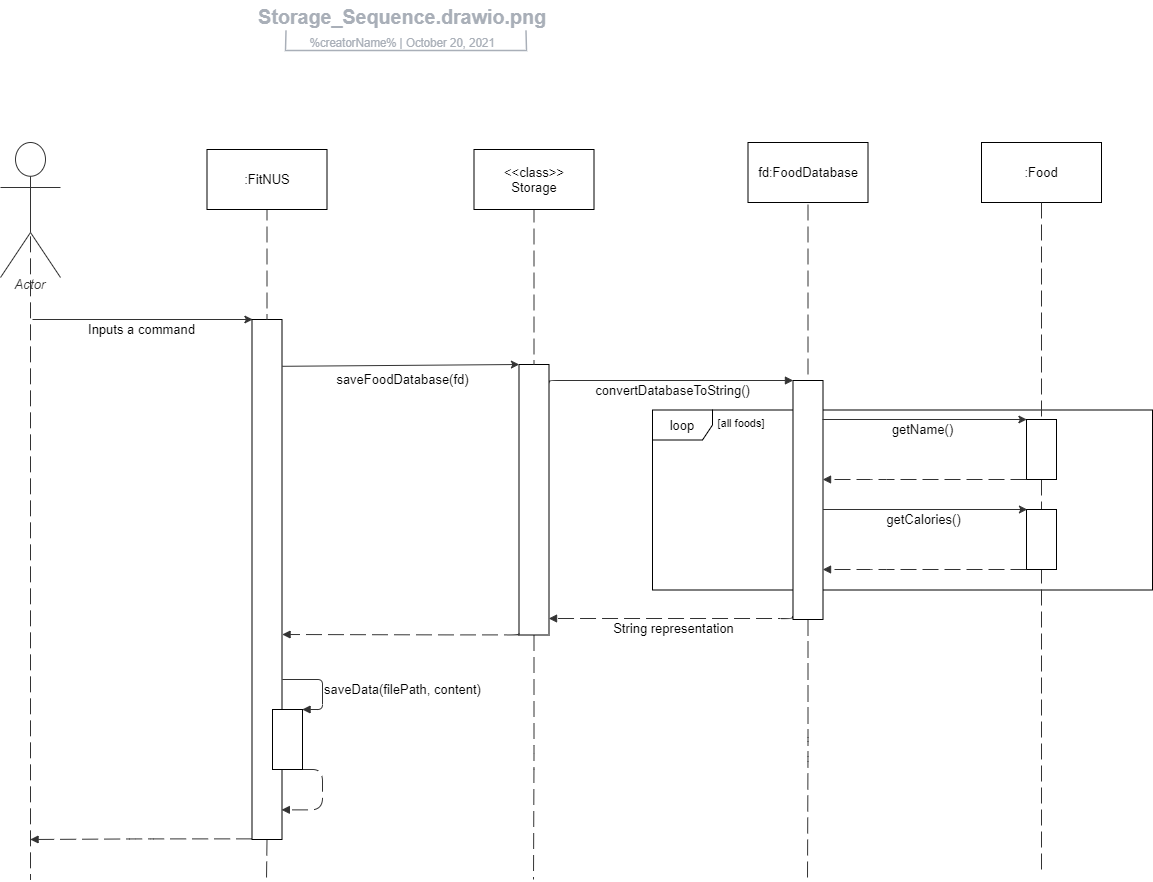

The diagram above was exported from draw.io. Its source (the exported page's mxGraphModel, read from the mxfile embedded in the PNG):
<mxGraphModel dx="1278" dy="579" grid="1" gridSize="10" guides="1" tooltips="1" connect="1" arrows="1" fold="1" page="1" pageScale="1" pageWidth="850" pageHeight="1100" math="0" shadow="0">
  <root>
    <mxCell id="0" />
    <mxCell id="1" parent="0" />
    <mxCell id="4cA7va0PqUtZ-8S5xUUY-121" value="loop" style="shape=umlFrame;whiteSpace=wrap;html=1;fontSize=13;align=center;" parent="1" vertex="1">
      <mxGeometry x="910" y="460.5" width="500" height="180" as="geometry" />
    </mxCell>
    <UserObject label="" lucidchartObjectId="Yu5M4GIAFP0a" id="4cA7va0PqUtZ-8S5xUUY-1">
      <mxCell style="html=1;jettySize=18;whiteSpace=wrap;fontSize=13;fontFamily=helvetica;strokeColor=#333333;strokeOpacity=100;dashed=1;fixDash=1;dashPattern=16 6;strokeWidth=0.8;rounded=0;startArrow=none;;endArrow=none;;exitX=0.5;exitY=1;exitPerimeter=0;" parent="1" source="4cA7va0PqUtZ-8S5xUUY-85" edge="1">
        <mxGeometry width="100" height="100" relative="1" as="geometry">
          <Array as="points" />
          <mxPoint x="524" y="930" as="targetPoint" />
        </mxGeometry>
      </mxCell>
    </UserObject>
    <UserObject label="" lucidchartObjectId="Yu5MXQ6BOCr2" id="4cA7va0PqUtZ-8S5xUUY-3">
      <mxCell style="html=1;jettySize=18;whiteSpace=wrap;fontSize=13;fontFamily=helvetica;strokeColor=#333333;strokeOpacity=100;dashed=1;fixDash=1;dashPattern=16 6;strokeWidth=0.8;rounded=1;arcSize=24;edgeStyle=orthogonalEdgeStyle;startArrow=none;;endArrow=none;;exitX=0.5;exitY=1;exitPerimeter=0;" parent="1" source="4cA7va0PqUtZ-8S5xUUY-88" edge="1">
        <mxGeometry width="100" height="100" relative="1" as="geometry">
          <Array as="points" />
          <mxPoint x="791" y="930" as="targetPoint" />
        </mxGeometry>
      </mxCell>
    </UserObject>
    <UserObject label="" lucidchartObjectId="Yu5M5Qxgzhy9" id="4cA7va0PqUtZ-8S5xUUY-5">
      <mxCell style="html=1;jettySize=18;whiteSpace=wrap;fontSize=13;fontFamily=helvetica;strokeColor=#333333;strokeOpacity=100;dashed=1;fixDash=1;dashPattern=16 6;strokeWidth=0.8;rounded=1;arcSize=24;edgeStyle=orthogonalEdgeStyle;startArrow=none;;endArrow=none;;exitX=0.5;exitY=1;exitPerimeter=0;" parent="1" source="4cA7va0PqUtZ-8S5xUUY-97" edge="1">
        <mxGeometry width="100" height="100" relative="1" as="geometry">
          <Array as="points" />
          <mxPoint x="1065" y="930" as="targetPoint" />
        </mxGeometry>
      </mxCell>
    </UserObject>
    <UserObject label="Actor" lucidchartObjectId="Yu5MdgyV5tNR" id="4cA7va0PqUtZ-8S5xUUY-12">
      <mxCell style="html=1;overflow=block;blockSpacing=1;whiteSpace=wrap;shape=umlActor;labelPosition=center;verticalLabelPosition=bottom;verticalAlign=top;whiteSpace=nowrap;whiteSpace=wrap;fontSize=13.3;fontColor=#333333;fontStyle=2;align=center;spacing=0;strokeColor=#333333;strokeOpacity=100;fillOpacity=100;rounded=1;absoluteArcSize=1;arcSize=12;fillColor=#ffffff;strokeWidth=0.8;" parent="1" vertex="1">
        <mxGeometry x="258" y="193" width="60" height="135" as="geometry" />
      </mxCell>
    </UserObject>
    <UserObject label="" lucidchartObjectId="Yu5Migy3NWk_" id="4cA7va0PqUtZ-8S5xUUY-13">
      <mxCell style="html=1;jettySize=18;whiteSpace=wrap;fontSize=13;strokeColor=#333333;strokeOpacity=100;dashed=1;fixDash=1;dashPattern=16 6;strokeWidth=0.8;rounded=1;arcSize=10;edgeStyle=orthogonalEdgeStyle;startArrow=none;;endArrow=none;;exitX=0.5;exitY=0.532;exitPerimeter=0;" parent="1" source="4cA7va0PqUtZ-8S5xUUY-12" edge="1">
        <mxGeometry width="100" height="100" relative="1" as="geometry">
          <Array as="points" />
          <mxPoint x="288" y="930" as="targetPoint" />
        </mxGeometry>
      </mxCell>
    </UserObject>
    <mxCell id="4cA7va0PqUtZ-8S5xUUY-20" value="" style="group;dropTarget=0;" parent="1" vertex="1">
      <mxGeometry x="340" y="51" width="640" height="45" as="geometry" />
    </mxCell>
    <UserObject label="%filename%" placeholders="1" lucidchartObjectId="tlGR~2x1427q" id="4cA7va0PqUtZ-8S5xUUY-21">
      <mxCell style="points=[[0.318,0.967,0],[0.693,0.967,0]];html=1;overflow=block;blockSpacing=1;whiteSpace=wrap;;whiteSpace=wrap;fontSize=19.7;fontColor=#a9afb8;fontStyle=1;align=center;spacingLeft=7;spacingRight=7;spacingTop=2;spacing=3;strokeOpacity=0;fillOpacity=0;rounded=1;absoluteArcSize=1;arcSize=12;fillColor=#ffffff;strokeWidth=1.5;" parent="4cA7va0PqUtZ-8S5xUUY-20" vertex="1">
        <mxGeometry width="640" height="31" as="geometry" />
      </mxCell>
    </UserObject>
    <UserObject label="%creatorName%  |  %date{mmmm d, yyyy}%" placeholders="1" lucidchartObjectId="tlGRSY_k74eF" id="4cA7va0PqUtZ-8S5xUUY-22">
      <mxCell style="html=1;overflow=block;blockSpacing=1;whiteSpace=wrap;;whiteSpace=wrap;fontSize=11.5;fontColor=#a9afb8;align=center;spacingLeft=7;spacingRight=7;spacingTop=2;spacing=3;strokeOpacity=0;fillOpacity=0;rounded=1;absoluteArcSize=1;arcSize=12;fillColor=#ffffff;strokeWidth=1.5;" parent="4cA7va0PqUtZ-8S5xUUY-20" vertex="1">
        <mxGeometry y="31" width="640" height="14" as="geometry" />
      </mxCell>
    </UserObject>
    <UserObject label="" lucidchartObjectId="tlGRojDnJgnU" id="4cA7va0PqUtZ-8S5xUUY-23">
      <mxCell style="html=1;jettySize=18;whiteSpace=wrap;fontSize=13;fontFamily=Helvetica;strokeColor=#a9afb8;strokeOpacity=100;strokeWidth=1.5;rounded=0;startArrow=none;;endArrow=none;;exitX=0.318;exitY=0.967;exitPerimeter=0;entryX=0.693;entryY=0.967;entryPerimeter=0;" parent="4cA7va0PqUtZ-8S5xUUY-20" source="4cA7va0PqUtZ-8S5xUUY-21" target="4cA7va0PqUtZ-8S5xUUY-21" edge="1">
        <mxGeometry width="100" height="100" relative="1" as="geometry">
          <Array as="points">
            <mxPoint x="203" y="50" generated="1" />
            <mxPoint x="444" y="50" generated="1" />
          </Array>
        </mxGeometry>
      </mxCell>
    </UserObject>
    <UserObject label="" lucidchartObjectId="hhikuZTCjd7b" id="4cA7va0PqUtZ-8S5xUUY-46">
      <mxCell style="html=1;jettySize=18;whiteSpace=wrap;fontSize=13;strokeColor=#333333;strokeOpacity=100;dashed=1;fixDash=1;dashPattern=16 6;strokeWidth=0.8;rounded=1;arcSize=24;edgeStyle=orthogonalEdgeStyle;startArrow=none;;endArrow=block;endFill=1;;exitX=-0.012;exitY=0.982;exitPerimeter=0;" parent="1" edge="1">
        <mxGeometry width="100" height="100" relative="1" as="geometry">
          <Array as="points">
            <mxPoint x="399" y="889" />
            <mxPoint x="288" y="890" />
          </Array>
          <mxPoint x="288" y="890" as="targetPoint" />
          <mxPoint x="509.6399999999999" y="889.3779999999999" as="sourcePoint" />
        </mxGeometry>
      </mxCell>
    </UserObject>
    <UserObject label="saveData(filePath, content)" lucidchartObjectId="Yu5M0A2JVvTe" id="4cA7va0PqUtZ-8S5xUUY-87">
      <mxCell style="html=1;jettySize=18;fontSize=13;strokeColor=#333333;strokeOpacity=100;strokeWidth=0.8;rounded=1;arcSize=10;edgeStyle=orthogonalEdgeStyle;startArrow=none;;endArrow=block;endFill=1;;entryX=1;entryY=0;entryDx=0;entryDy=0;" parent="1" target="4cA7va0PqUtZ-8S5xUUY-86" edge="1">
        <mxGeometry x="0.1111" y="80" width="100" height="100" relative="1" as="geometry">
          <Array as="points">
            <mxPoint x="580" y="730" />
            <mxPoint x="580" y="760" />
          </Array>
          <mxPoint x="540" y="730" as="sourcePoint" />
          <mxPoint x="760.0000000000002" y="730.0000000000002" as="targetPoint" />
          <mxPoint as="offset" />
        </mxGeometry>
      </mxCell>
    </UserObject>
    <mxCell id="4cA7va0PqUtZ-8S5xUUY-105" value="convertDatabaseToString()" style="edgeStyle=orthogonalEdgeStyle;orthogonalLoop=1;jettySize=auto;html=1;exitX=1;exitY=0.25;exitDx=0;exitDy=0;entryX=0;entryY=0;entryDx=0;entryDy=0;fontSize=13;endArrow=block;endFill=1;strokeColor=#333333;strokeWidth=0.8;" parent="1" edge="1">
      <mxGeometry x="0.0227" y="-10" relative="1" as="geometry">
        <mxPoint x="806.5" y="433.625" as="sourcePoint" />
        <mxPoint x="1050.5" y="431" as="targetPoint" />
        <Array as="points">
          <mxPoint x="806" y="431" />
        </Array>
        <mxPoint as="offset" />
      </mxGeometry>
    </mxCell>
    <mxCell id="4cA7va0PqUtZ-8S5xUUY-88" value="" style="rounded=0;whiteSpace=wrap;html=1;fontSize=13;align=center;" parent="1" vertex="1">
      <mxGeometry x="776.5" y="415" width="30" height="270.5" as="geometry" />
    </mxCell>
    <mxCell id="4cA7va0PqUtZ-8S5xUUY-89" value="" style="html=1;jettySize=18;whiteSpace=wrap;fontSize=13;fontFamily=helvetica;strokeColor=#333333;strokeOpacity=100;dashed=1;fixDash=1;dashPattern=16 6;strokeWidth=0.8;rounded=1;arcSize=24;edgeStyle=orthogonalEdgeStyle;startArrow=none;;endArrow=none;;exitX=0.5;exitY=1;exitPerimeter=0;" parent="1" target="4cA7va0PqUtZ-8S5xUUY-88" edge="1">
      <mxGeometry width="100" height="100" relative="1" as="geometry">
        <Array as="points" />
        <mxPoint x="791" y="930" as="targetPoint" />
        <mxPoint x="791.5" y="257" as="sourcePoint" />
      </mxGeometry>
    </mxCell>
    <mxCell id="4cA7va0PqUtZ-8S5xUUY-92" value="Inputs a command" style="endArrow=classic;html=1;fontSize=13;strokeColor=#333333;strokeWidth=0.8;" parent="1" edge="1">
      <mxGeometry y="-10" width="50" height="50" relative="1" as="geometry">
        <mxPoint x="290" y="370" as="sourcePoint" />
        <mxPoint x="510" y="370" as="targetPoint" />
        <mxPoint x="-1" as="offset" />
      </mxGeometry>
    </mxCell>
    <mxCell id="4cA7va0PqUtZ-8S5xUUY-93" value="saveFoodDatabase(fd)" style="endArrow=classic;html=1;fontSize=13;strokeColor=#333333;strokeWidth=0.8;exitX=1.013;exitY=0.09;exitDx=0;exitDy=0;exitPerimeter=0;entryX=0;entryY=0;entryDx=0;entryDy=0;" parent="1" source="4cA7va0PqUtZ-8S5xUUY-85" target="4cA7va0PqUtZ-8S5xUUY-88" edge="1">
      <mxGeometry x="0.0143" y="-14" width="50" height="50" relative="1" as="geometry">
        <mxPoint x="540" y="420" as="sourcePoint" />
        <mxPoint x="770" y="417" as="targetPoint" />
        <mxPoint as="offset" />
      </mxGeometry>
    </mxCell>
    <mxCell id="4cA7va0PqUtZ-8S5xUUY-106" value="String representation" style="html=1;jettySize=18;fontSize=13;strokeColor=#333333;strokeOpacity=100;dashed=1;fixDash=1;dashPattern=16 6;strokeWidth=0.8;rounded=1;arcSize=24;edgeStyle=orthogonalEdgeStyle;startArrow=none;;endArrow=block;endFill=1;;exitX=-0.012;exitY=0.982;exitPerimeter=0;" parent="1" edge="1">
      <mxGeometry x="-0.0062" y="10" relative="1" as="geometry">
        <mxPoint x="1050.1399999999999" y="666.5799999999999" as="sourcePoint" />
        <mxPoint x="806.5" y="669" as="targetPoint" />
        <Array as="points">
          <mxPoint x="1050" y="669" />
        </Array>
        <mxPoint as="offset" />
      </mxGeometry>
    </mxCell>
    <mxCell id="4cA7va0PqUtZ-8S5xUUY-98" value="" style="html=1;jettySize=18;whiteSpace=wrap;fontSize=13;fontFamily=helvetica;strokeColor=#333333;strokeOpacity=100;dashed=1;fixDash=1;dashPattern=16 6;strokeWidth=0.8;rounded=1;arcSize=24;edgeStyle=orthogonalEdgeStyle;startArrow=none;;endArrow=none;;exitX=0.5;exitY=1;exitPerimeter=0;" parent="1" target="4cA7va0PqUtZ-8S5xUUY-97" edge="1">
      <mxGeometry width="100" height="100" relative="1" as="geometry">
        <Array as="points" />
        <mxPoint x="1065" y="930" as="targetPoint" />
        <mxPoint x="1065.5" y="255" as="sourcePoint" />
      </mxGeometry>
    </mxCell>
    <mxCell id="4cA7va0PqUtZ-8S5xUUY-85" value="" style="rounded=0;whiteSpace=wrap;html=1;fontSize=13;align=center;" parent="1" vertex="1">
      <mxGeometry x="509.5" y="370" width="30" height="520" as="geometry" />
    </mxCell>
    <mxCell id="4cA7va0PqUtZ-8S5xUUY-99" value="" style="html=1;jettySize=18;whiteSpace=wrap;fontSize=13;fontFamily=helvetica;strokeColor=#333333;strokeOpacity=100;dashed=1;fixDash=1;dashPattern=16 6;strokeWidth=0.8;rounded=0;startArrow=none;;endArrow=none;;exitX=0.5;exitY=1;exitPerimeter=0;" parent="1" target="4cA7va0PqUtZ-8S5xUUY-85" edge="1">
      <mxGeometry width="100" height="100" relative="1" as="geometry">
        <Array as="points" />
        <mxPoint x="524" y="930" as="targetPoint" />
        <mxPoint x="524.5" y="255" as="sourcePoint" />
      </mxGeometry>
    </mxCell>
    <mxCell id="4cA7va0PqUtZ-8S5xUUY-109" style="html=1;jettySize=18;whiteSpace=wrap;fontSize=13;strokeColor=#333333;strokeOpacity=100;dashed=1;fixDash=1;dashPattern=16 6;strokeWidth=0.8;rounded=1;arcSize=24;edgeStyle=orthogonalEdgeStyle;startArrow=none;;endArrow=block;endFill=1;;exitX=1;exitY=1;exitDx=0;exitDy=0;entryX=0.993;entryY=0.943;entryDx=0;entryDy=0;entryPerimeter=0;" parent="1" source="4cA7va0PqUtZ-8S5xUUY-86" target="4cA7va0PqUtZ-8S5xUUY-85" edge="1">
      <mxGeometry relative="1" as="geometry">
        <mxPoint x="773.6399999999999" y="890" as="sourcePoint" />
        <mxPoint x="580" y="892" as="targetPoint" />
        <Array as="points">
          <mxPoint x="580" y="820" />
          <mxPoint x="580" y="860" />
        </Array>
      </mxGeometry>
    </mxCell>
    <mxCell id="4cA7va0PqUtZ-8S5xUUY-110" style="html=1;jettySize=18;whiteSpace=wrap;fontSize=13;strokeColor=#333333;strokeOpacity=100;dashed=1;fixDash=1;dashPattern=16 6;strokeWidth=0.8;rounded=1;arcSize=24;edgeStyle=orthogonalEdgeStyle;startArrow=none;;endArrow=block;endFill=1;;exitX=-0.012;exitY=0.982;exitPerimeter=0;" parent="1" edge="1">
      <mxGeometry relative="1" as="geometry">
        <mxPoint x="776.4999999999999" y="683.6400000000001" as="sourcePoint" />
        <mxPoint x="540" y="685" as="targetPoint" />
        <Array as="points">
          <mxPoint x="706.36" y="685.44" />
          <mxPoint x="706.36" y="685.44" />
        </Array>
      </mxGeometry>
    </mxCell>
    <mxCell id="4cA7va0PqUtZ-8S5xUUY-86" value="" style="rounded=0;whiteSpace=wrap;html=1;fontSize=13;align=center;" parent="1" vertex="1">
      <mxGeometry x="530" y="760" width="30" height="60" as="geometry" />
    </mxCell>
    <mxCell id="4cA7va0PqUtZ-8S5xUUY-97" value="" style="rounded=0;whiteSpace=wrap;html=1;fontSize=13;align=center;" parent="1" vertex="1">
      <mxGeometry x="1050.5" y="431" width="30" height="239" as="geometry" />
    </mxCell>
    <mxCell id="4cA7va0PqUtZ-8S5xUUY-122" value="[all foods]" style="text;align=center;fontStyle=0;verticalAlign=middle;spacingLeft=3;spacingRight=3;strokeColor=none;rotatable=0;points=[[0,0.5],[1,0.5]];portConstraint=eastwest;fontSize=11;" parent="1" vertex="1">
      <mxGeometry x="910" y="460.5" width="178" height="26" as="geometry" />
    </mxCell>
    <mxCell id="4cA7va0PqUtZ-8S5xUUY-125" value=":FitNUS" style="rounded=0;whiteSpace=wrap;html=1;fontSize=13;align=center;" parent="1" vertex="1">
      <mxGeometry x="464.5" y="200" width="120" height="60" as="geometry" />
    </mxCell>
    <mxCell id="4cA7va0PqUtZ-8S5xUUY-126" value="&amp;lt;&amp;lt;class&amp;gt;&amp;gt;&lt;br&gt;Storage" style="rounded=0;whiteSpace=wrap;html=1;fontSize=13;align=center;" parent="1" vertex="1">
      <mxGeometry x="731.5" y="200" width="120" height="60" as="geometry" />
    </mxCell>
    <mxCell id="4cA7va0PqUtZ-8S5xUUY-127" value="fd:FoodDatabase" style="rounded=0;whiteSpace=wrap;html=1;fontSize=13;align=center;" parent="1" vertex="1">
      <mxGeometry x="1005.5" y="193" width="120" height="60" as="geometry" />
    </mxCell>
    <mxCell id="4cA7va0PqUtZ-8S5xUUY-128" value=":Food" style="rounded=0;whiteSpace=wrap;html=1;fontSize=13;align=center;" parent="1" vertex="1">
      <mxGeometry x="1239" y="193" width="120" height="60" as="geometry" />
    </mxCell>
    <mxCell id="4cA7va0PqUtZ-8S5xUUY-130" value="" style="html=1;jettySize=18;whiteSpace=wrap;fontSize=13;fontFamily=helvetica;strokeColor=#333333;strokeOpacity=100;dashed=1;fixDash=1;dashPattern=16 6;strokeWidth=0.8;rounded=1;arcSize=24;edgeStyle=orthogonalEdgeStyle;startArrow=none;;endArrow=none;;exitX=0.5;exitY=1;exitDx=0;exitDy=0;" parent="1" source="4cA7va0PqUtZ-8S5xUUY-134" edge="1">
      <mxGeometry width="100" height="100" relative="1" as="geometry">
        <Array as="points" />
        <mxPoint x="1299" y="920" as="targetPoint" />
        <mxPoint x="1299" y="585" as="sourcePoint" />
      </mxGeometry>
    </mxCell>
    <mxCell id="4cA7va0PqUtZ-8S5xUUY-134" value="" style="rounded=0;whiteSpace=wrap;html=1;fontSize=13;align=center;" parent="1" vertex="1">
      <mxGeometry x="1284" y="470" width="30" height="60" as="geometry" />
    </mxCell>
    <mxCell id="4cA7va0PqUtZ-8S5xUUY-135" value="" style="html=1;jettySize=18;whiteSpace=wrap;fontSize=13;fontFamily=helvetica;strokeColor=#333333;strokeOpacity=100;dashed=1;fixDash=1;dashPattern=16 6;strokeWidth=0.8;rounded=1;arcSize=24;edgeStyle=orthogonalEdgeStyle;startArrow=none;;endArrow=none;;exitX=0.5;exitY=1;exitDx=0;exitDy=0;" parent="1" source="4cA7va0PqUtZ-8S5xUUY-128" target="4cA7va0PqUtZ-8S5xUUY-134" edge="1">
      <mxGeometry width="100" height="100" relative="1" as="geometry">
        <Array as="points" />
        <mxPoint x="1299" y="920" as="targetPoint" />
        <mxPoint x="1299" y="253" as="sourcePoint" />
      </mxGeometry>
    </mxCell>
    <mxCell id="4cA7va0PqUtZ-8S5xUUY-136" value="" style="rounded=0;whiteSpace=wrap;html=1;fontSize=13;align=center;" parent="1" vertex="1">
      <mxGeometry x="1284" y="560" width="30" height="60" as="geometry" />
    </mxCell>
    <mxCell id="4cA7va0PqUtZ-8S5xUUY-139" value="getName()" style="endArrow=classic;html=1;fontSize=13;strokeColor=#333333;strokeWidth=0.8;entryX=0;entryY=0;entryDx=0;entryDy=0;" parent="1" target="4cA7va0PqUtZ-8S5xUUY-134" edge="1">
      <mxGeometry x="-0.0196" y="-10" width="50" height="50" relative="1" as="geometry">
        <mxPoint x="1080" y="470" as="sourcePoint" />
        <mxPoint x="1140" y="520" as="targetPoint" />
        <mxPoint as="offset" />
      </mxGeometry>
    </mxCell>
    <UserObject label="" lucidchartObjectId="-fik3cqMJuKQ" id="4cA7va0PqUtZ-8S5xUUY-140">
      <mxCell style="html=1;jettySize=18;whiteSpace=wrap;fontSize=13;strokeColor=#333333;strokeOpacity=100;dashed=1;fixDash=1;dashPattern=16 6;strokeWidth=0.8;rounded=1;arcSize=24;edgeStyle=orthogonalEdgeStyle;startArrow=none;;endArrow=block;endFill=1;;exitX=0;exitY=1;exitDx=0;exitDy=0;" parent="1" source="4cA7va0PqUtZ-8S5xUUY-134" target="4cA7va0PqUtZ-8S5xUUY-97" edge="1">
        <mxGeometry x="0.0221" y="10" width="100" height="100" relative="1" as="geometry">
          <Array as="points">
            <mxPoint x="1140" y="530" />
            <mxPoint x="1140" y="530" />
          </Array>
          <mxPoint x="1349.25" y="550.3210000000001" as="sourcePoint" />
          <mxPoint x="1110" y="550" as="targetPoint" />
          <mxPoint as="offset" />
        </mxGeometry>
      </mxCell>
    </UserObject>
    <mxCell id="4cA7va0PqUtZ-8S5xUUY-141" value="getCalories()" style="endArrow=classic;html=1;fontSize=13;strokeColor=#333333;strokeWidth=0.8;entryX=0;entryY=0;entryDx=0;entryDy=0;" parent="1" edge="1">
      <mxGeometry x="-0.0245" y="-10" width="50" height="50" relative="1" as="geometry">
        <mxPoint x="1080.5" y="560" as="sourcePoint" />
        <mxPoint x="1284.5" y="560" as="targetPoint" />
        <mxPoint as="offset" />
      </mxGeometry>
    </mxCell>
    <UserObject label="" lucidchartObjectId="-fik3cqMJuKQ" id="4cA7va0PqUtZ-8S5xUUY-142">
      <mxCell style="html=1;jettySize=18;whiteSpace=wrap;fontSize=13;strokeColor=#333333;strokeOpacity=100;dashed=1;fixDash=1;dashPattern=16 6;strokeWidth=0.8;rounded=1;arcSize=24;edgeStyle=orthogonalEdgeStyle;startArrow=none;;endArrow=block;endFill=1;;exitX=0;exitY=1;exitDx=0;exitDy=0;" parent="1" edge="1">
        <mxGeometry width="100" height="100" relative="1" as="geometry">
          <Array as="points">
            <mxPoint x="1140" y="620" />
            <mxPoint x="1140" y="620" />
          </Array>
          <mxPoint x="1284" y="620" as="sourcePoint" />
          <mxPoint x="1080.5" y="620" as="targetPoint" />
        </mxGeometry>
      </mxCell>
    </UserObject>
  </root>
</mxGraphModel>